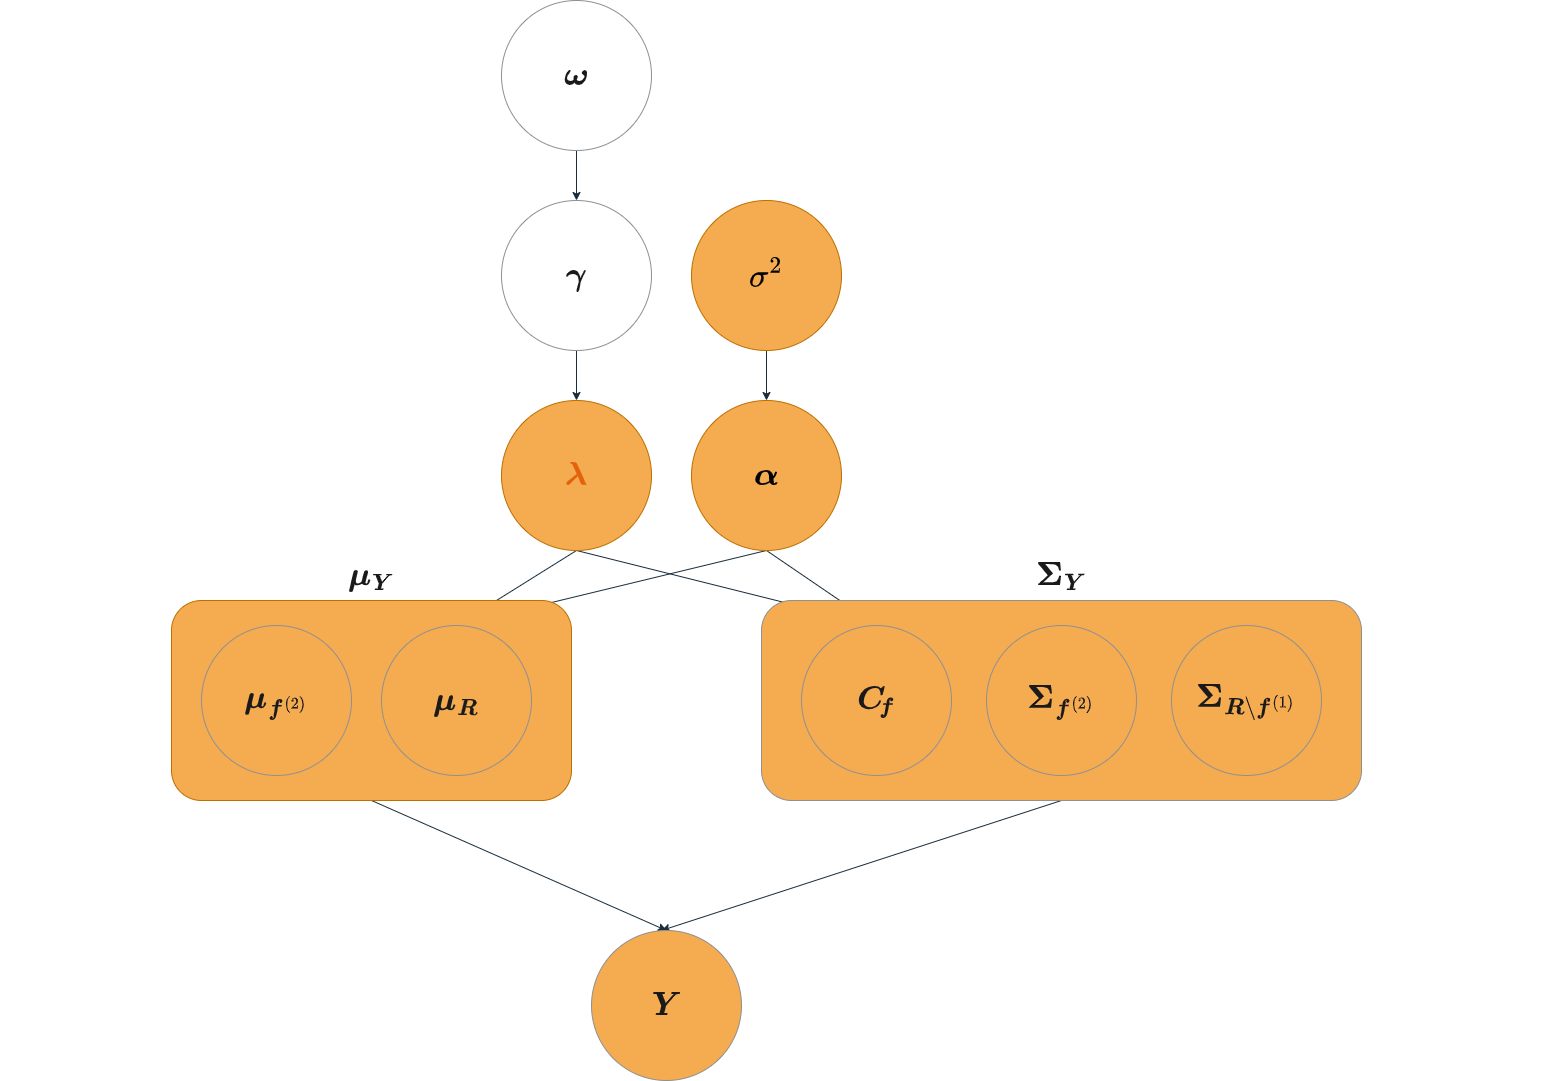

The diagram above was exported from draw.io. Its source (the exported page's mxGraphModel, read from the mxfile embedded in the PNG):
<mxGraphModel dx="1707" dy="532" grid="1" gridSize="10" guides="1" tooltips="1" connect="1" arrows="1" fold="1" page="1" pageScale="1" pageWidth="827" pageHeight="1169" math="1" shadow="0">
  <root>
    <mxCell id="0" />
    <mxCell id="1" parent="0" />
    <mxCell id="5Qh8Qf_UcC8A0zhgdzZy-7" style="edgeStyle=orthogonalEdgeStyle;rounded=1;orthogonalLoop=1;jettySize=auto;html=1;exitX=0.5;exitY=1;exitDx=0;exitDy=0;entryX=0.5;entryY=0;entryDx=0;entryDy=0;fontFamily=Helvetica;fontSize=12;fontColor=default;fillColor=none;labelBackgroundColor=none;strokeColor=#182E3E;" parent="1" source="DSVcVfwRxJetuR-inPgq-1" target="5Qh8Qf_UcC8A0zhgdzZy-6" edge="1">
      <mxGeometry relative="1" as="geometry" />
    </mxCell>
    <mxCell id="DSVcVfwRxJetuR-inPgq-1" value="&lt;font style=&quot;font-size: 28px;&quot;&gt;$$\boldsymbol{\omega}$$&lt;/font&gt;" style="ellipse;whiteSpace=wrap;html=1;aspect=fixed;fillColor=none;labelBackgroundColor=none;strokeColor=#909090;fontColor=#1A1A1A;rounded=1;" parent="1" vertex="1">
      <mxGeometry x="200" y="20" width="150" height="150" as="geometry" />
    </mxCell>
    <mxCell id="5Qh8Qf_UcC8A0zhgdzZy-10" style="edgeStyle=orthogonalEdgeStyle;rounded=1;orthogonalLoop=1;jettySize=auto;html=1;exitX=0.5;exitY=1;exitDx=0;exitDy=0;entryX=0.5;entryY=0;entryDx=0;entryDy=0;fontFamily=Helvetica;fontSize=12;fontColor=default;fillColor=none;labelBackgroundColor=none;strokeColor=#182E3E;" parent="1" source="5Qh8Qf_UcC8A0zhgdzZy-6" target="5Qh8Qf_UcC8A0zhgdzZy-9" edge="1">
      <mxGeometry relative="1" as="geometry" />
    </mxCell>
    <mxCell id="5Qh8Qf_UcC8A0zhgdzZy-6" value="&lt;font style=&quot;font-size: 28px;&quot;&gt;$$\boldsymbol{\gamma}$$&lt;/font&gt;" style="ellipse;whiteSpace=wrap;html=1;aspect=fixed;fillColor=none;labelBackgroundColor=none;strokeColor=#909090;fontColor=#1A1A1A;rounded=1;" parent="1" vertex="1">
      <mxGeometry x="200" y="220" width="150" height="150" as="geometry" />
    </mxCell>
    <mxCell id="5Qh8Qf_UcC8A0zhgdzZy-14" style="edgeStyle=orthogonalEdgeStyle;rounded=1;orthogonalLoop=1;jettySize=auto;html=1;exitX=0.5;exitY=1;exitDx=0;exitDy=0;entryX=0.5;entryY=0;entryDx=0;entryDy=0;fontFamily=Helvetica;fontSize=12;fontColor=default;fillColor=none;labelBackgroundColor=none;strokeColor=#182E3E;" parent="1" source="5Qh8Qf_UcC8A0zhgdzZy-8" target="5Qh8Qf_UcC8A0zhgdzZy-13" edge="1">
      <mxGeometry relative="1" as="geometry" />
    </mxCell>
    <mxCell id="5Qh8Qf_UcC8A0zhgdzZy-8" value="&lt;font style=&quot;font-size: 28px;&quot;&gt;$$\sigma^{2}$$&lt;/font&gt;" style="ellipse;whiteSpace=wrap;html=1;aspect=fixed;fillColor=#f5ab50;labelBackgroundColor=none;strokeColor=#BD7000;fontColor=#000000;rounded=1;" parent="1" vertex="1">
      <mxGeometry x="390" y="220" width="150" height="150" as="geometry" />
    </mxCell>
    <mxCell id="5Qh8Qf_UcC8A0zhgdzZy-27" style="rounded=1;orthogonalLoop=1;jettySize=auto;html=1;exitX=0.5;exitY=1;exitDx=0;exitDy=0;entryX=0.5;entryY=0;entryDx=0;entryDy=0;fontFamily=Helvetica;fontSize=12;fontColor=default;fillColor=none;labelBackgroundColor=none;strokeColor=#182E3E;" parent="1" source="5Qh8Qf_UcC8A0zhgdzZy-9" target="5Qh8Qf_UcC8A0zhgdzZy-17" edge="1">
      <mxGeometry relative="1" as="geometry" />
    </mxCell>
    <mxCell id="5Qh8Qf_UcC8A0zhgdzZy-28" style="rounded=1;orthogonalLoop=1;jettySize=auto;html=1;exitX=0.5;exitY=1;exitDx=0;exitDy=0;entryX=0.5;entryY=0;entryDx=0;entryDy=0;fontFamily=Helvetica;fontSize=12;fontColor=default;fillColor=none;labelBackgroundColor=none;strokeColor=#182E3E;" parent="1" source="5Qh8Qf_UcC8A0zhgdzZy-9" target="5Qh8Qf_UcC8A0zhgdzZy-21" edge="1">
      <mxGeometry relative="1" as="geometry" />
    </mxCell>
    <mxCell id="5Qh8Qf_UcC8A0zhgdzZy-9" value="&lt;font style=&quot;font-size: 28px;&quot;&gt;$$\boldsymbol{\color{#e3620c}{\lambda}}$$&lt;/font&gt;" style="ellipse;whiteSpace=wrap;html=1;aspect=fixed;fillColor=#f5ab50;labelBackgroundColor=none;strokeColor=#BD7000;fontColor=#000000;rounded=1;" parent="1" vertex="1">
      <mxGeometry x="200" y="420" width="150" height="150" as="geometry" />
    </mxCell>
    <mxCell id="5Qh8Qf_UcC8A0zhgdzZy-29" style="rounded=1;orthogonalLoop=1;jettySize=auto;html=1;exitX=0.5;exitY=1;exitDx=0;exitDy=0;entryX=0.5;entryY=0;entryDx=0;entryDy=0;fontFamily=Helvetica;fontSize=12;fontColor=default;fillColor=none;labelBackgroundColor=none;strokeColor=#182E3E;" parent="1" source="5Qh8Qf_UcC8A0zhgdzZy-13" target="5Qh8Qf_UcC8A0zhgdzZy-17" edge="1">
      <mxGeometry relative="1" as="geometry" />
    </mxCell>
    <mxCell id="5Qh8Qf_UcC8A0zhgdzZy-30" style="rounded=1;orthogonalLoop=1;jettySize=auto;html=1;exitX=0.5;exitY=1;exitDx=0;exitDy=0;entryX=0.5;entryY=0;entryDx=0;entryDy=0;fontFamily=Helvetica;fontSize=12;fontColor=default;fillColor=none;labelBackgroundColor=none;strokeColor=#182E3E;" parent="1" source="5Qh8Qf_UcC8A0zhgdzZy-13" target="5Qh8Qf_UcC8A0zhgdzZy-21" edge="1">
      <mxGeometry relative="1" as="geometry" />
    </mxCell>
    <mxCell id="5Qh8Qf_UcC8A0zhgdzZy-13" value="&lt;font style=&quot;font-size: 28px;&quot;&gt;$$\boldsymbol{\alpha}$$&lt;/font&gt;" style="ellipse;whiteSpace=wrap;html=1;aspect=fixed;fillColor=#f5ab50;labelBackgroundColor=none;strokeColor=#BD7000;fontColor=#000000;rounded=1;" parent="1" vertex="1">
      <mxGeometry x="390" y="420" width="150" height="150" as="geometry" />
    </mxCell>
    <mxCell id="5Qh8Qf_UcC8A0zhgdzZy-31" style="rounded=1;orthogonalLoop=1;jettySize=auto;html=1;exitX=0.5;exitY=1;exitDx=0;exitDy=0;entryX=0.5;entryY=0;entryDx=0;entryDy=0;fontFamily=Helvetica;fontSize=12;fontColor=default;fillColor=none;labelBackgroundColor=none;strokeColor=#182E3E;" parent="1" source="5Qh8Qf_UcC8A0zhgdzZy-15" target="5Qh8Qf_UcC8A0zhgdzZy-26" edge="1">
      <mxGeometry relative="1" as="geometry" />
    </mxCell>
    <mxCell id="5Qh8Qf_UcC8A0zhgdzZy-15" value="" style="rounded=1;whiteSpace=wrap;html=1;fontFamily=Helvetica;fontSize=12;fillColor=#f5ab50;labelBackgroundColor=none;strokeColor=#BD7000;fontColor=#000000;" parent="1" vertex="1">
      <mxGeometry x="-130" y="620" width="400" height="200" as="geometry" />
    </mxCell>
    <mxCell id="5Qh8Qf_UcC8A0zhgdzZy-16" value="&lt;font style=&quot;font-size: 28px;&quot;&gt;$$\boldsymbol{\mu}_{\boldsymbol{f}^{(2)}}$$&lt;/font&gt;" style="ellipse;whiteSpace=wrap;html=1;aspect=fixed;fillColor=none;labelBackgroundColor=none;strokeColor=#909090;fontColor=#1A1A1A;rounded=1;" parent="1" vertex="1">
      <mxGeometry x="-100" y="645" width="150" height="150" as="geometry" />
    </mxCell>
    <mxCell id="5Qh8Qf_UcC8A0zhgdzZy-17" value="&lt;font style=&quot;font-size: 28px;&quot;&gt;$$\boldsymbol{\mu}_{\boldsymbol{R}}$$&lt;/font&gt;" style="ellipse;whiteSpace=wrap;html=1;aspect=fixed;fillColor=none;labelBackgroundColor=none;strokeColor=#909090;fontColor=#1A1A1A;rounded=1;" parent="1" vertex="1">
      <mxGeometry x="80" y="645" width="150" height="150" as="geometry" />
    </mxCell>
    <mxCell id="5Qh8Qf_UcC8A0zhgdzZy-32" style="rounded=1;orthogonalLoop=1;jettySize=auto;html=1;exitX=0.5;exitY=1;exitDx=0;exitDy=0;fontFamily=Helvetica;fontSize=12;fontColor=default;fillColor=none;labelBackgroundColor=none;strokeColor=#182E3E;" parent="1" source="5Qh8Qf_UcC8A0zhgdzZy-18" edge="1">
      <mxGeometry relative="1" as="geometry">
        <mxPoint x="360" y="950" as="targetPoint" />
      </mxGeometry>
    </mxCell>
    <mxCell id="5Qh8Qf_UcC8A0zhgdzZy-18" value="" style="rounded=1;whiteSpace=wrap;html=1;fontFamily=Helvetica;fontSize=12;fillColor=#F5AB50;labelBackgroundColor=none;strokeColor=#909090;fontColor=#1A1A1A;" parent="1" vertex="1">
      <mxGeometry x="460" y="620" width="600" height="200" as="geometry" />
    </mxCell>
    <mxCell id="5Qh8Qf_UcC8A0zhgdzZy-19" value="&lt;font style=&quot;font-size: 28px;&quot;&gt;$$\boldsymbol{\Sigma}_{\boldsymbol{f}^{(2)}}$$&lt;/font&gt;" style="ellipse;whiteSpace=wrap;html=1;aspect=fixed;fillColor=none;labelBackgroundColor=none;strokeColor=#909090;fontColor=#1A1A1A;rounded=1;" parent="1" vertex="1">
      <mxGeometry x="685" y="645" width="150" height="150" as="geometry" />
    </mxCell>
    <mxCell id="5Qh8Qf_UcC8A0zhgdzZy-20" value="&lt;font style=&quot;font-size: 28px;&quot;&gt;$$\boldsymbol{\Sigma}_{\boldsymbol{R}\setminus \boldsymbol{f}^{(1)}}$$&lt;/font&gt;" style="ellipse;whiteSpace=wrap;html=1;aspect=fixed;fillColor=none;labelBackgroundColor=none;strokeColor=#909090;fontColor=#1A1A1A;rounded=1;" parent="1" vertex="1">
      <mxGeometry x="870" y="645" width="150" height="150" as="geometry" />
    </mxCell>
    <mxCell id="5Qh8Qf_UcC8A0zhgdzZy-21" value="&lt;font style=&quot;font-size: 28px;&quot;&gt;$$\boldsymbol{C}_{\! \boldsymbol{f}}$$&lt;/font&gt;" style="ellipse;whiteSpace=wrap;html=1;aspect=fixed;fillColor=none;labelBackgroundColor=none;strokeColor=#909090;fontColor=#1A1A1A;rounded=1;" parent="1" vertex="1">
      <mxGeometry x="500" y="645" width="150" height="150" as="geometry" />
    </mxCell>
    <mxCell id="5Qh8Qf_UcC8A0zhgdzZy-22" value="$$\boldsymbol{\mu}_{\boldsymbol{Y}}$$" style="text;align=center;fillColor=none;html=1;verticalAlign=middle;whiteSpace=wrap;rounded=1;fontSize=28;fontFamily=Helvetica;labelBackgroundColor=none;fontColor=#1A1A1A;" parent="1" vertex="1">
      <mxGeometry x="40" y="580" width="60" height="30" as="geometry" />
    </mxCell>
    <mxCell id="5Qh8Qf_UcC8A0zhgdzZy-25" value="$$\boldsymbol{\Sigma}_{\boldsymbol{Y}}$$" style="text;align=center;fillColor=none;html=1;verticalAlign=middle;whiteSpace=wrap;rounded=1;fontSize=28;fontFamily=Helvetica;labelBackgroundColor=none;fontColor=#1A1A1A;" parent="1" vertex="1">
      <mxGeometry x="730" y="580" width="60" height="30" as="geometry" />
    </mxCell>
    <mxCell id="5Qh8Qf_UcC8A0zhgdzZy-26" value="&lt;font style=&quot;font-size: 28px;&quot;&gt;$$\boldsymbol{Y}$$&lt;/font&gt;" style="ellipse;whiteSpace=wrap;html=1;aspect=fixed;fillColor=#F5AB50;fontColor=#1A1A1A;strokeColor=#909090;labelBackgroundColor=none;rounded=1;" parent="1" vertex="1">
      <mxGeometry x="290" y="950" width="150" height="150" as="geometry" />
    </mxCell>
  </root>
</mxGraphModel>